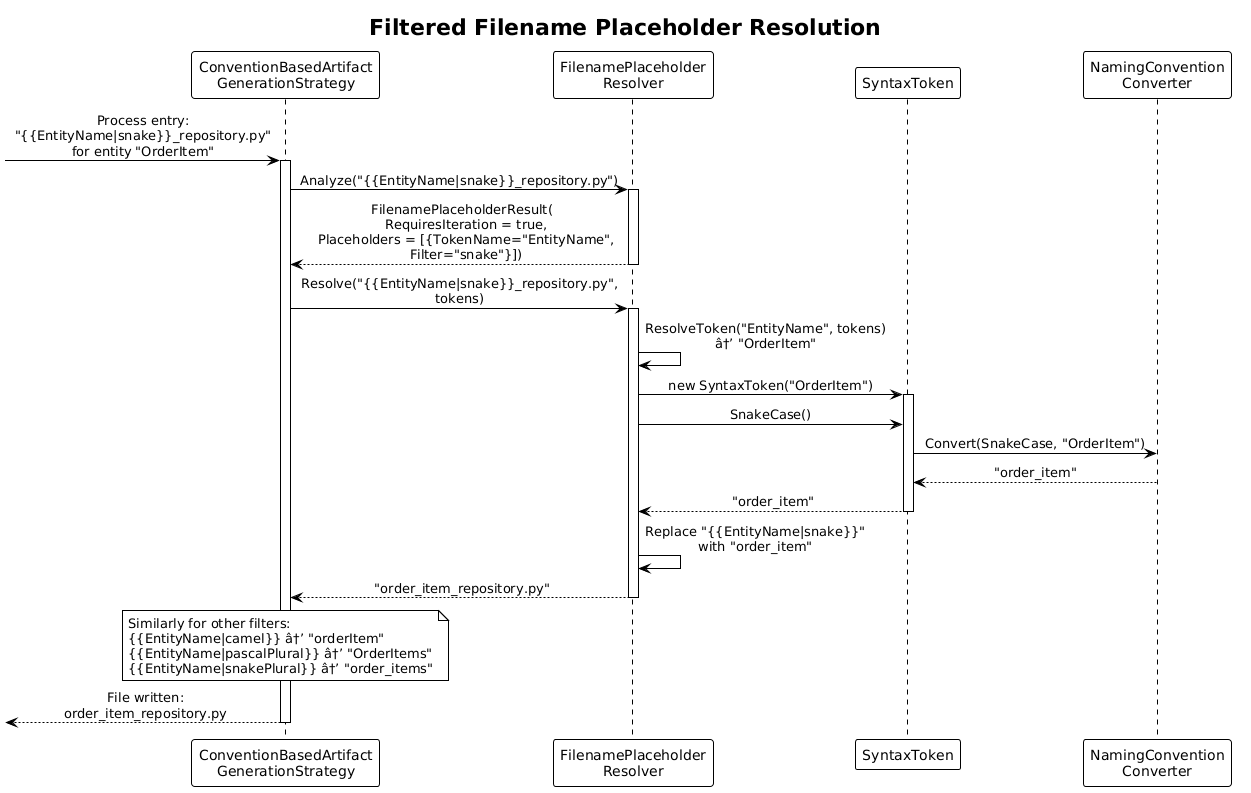

The diagram above was rendered by PlantUML. Its source (embedded in the PNG):
@startuml
!theme plain
skinparam sequenceMessageAlign center

title Filtered Filename Placeholder Resolution

participant "ConventionBasedArtifact\nGenerationStrategy" as strategy
participant "FilenamePlaceholder\nResolver" as resolver
participant "SyntaxToken" as syntaxToken
participant "NamingConvention\nConverter" as naming

[-> strategy : Process entry:\n"{{EntityName|snake}}_repository.py"\nfor entity "OrderItem"
activate strategy

strategy -> resolver : Analyze("{{EntityName|snake}}_repository.py")
activate resolver
resolver --> strategy : FilenamePlaceholderResult(\n  RequiresIteration = true,\n  Placeholders = [{TokenName="EntityName",\n  Filter="snake"}])
deactivate resolver

strategy -> resolver : Resolve("{{EntityName|snake}}_repository.py",\ntokens)
activate resolver

resolver -> resolver : ResolveToken("EntityName", tokens)\nâ†’ "OrderItem"

resolver -> syntaxToken : new SyntaxToken("OrderItem")
activate syntaxToken

resolver -> syntaxToken : SnakeCase()
syntaxToken -> naming : Convert(SnakeCase, "OrderItem")
naming --> syntaxToken : "order_item"
syntaxToken --> resolver : "order_item"
deactivate syntaxToken

resolver -> resolver : Replace "{{EntityName|snake}}"\nwith "order_item"

resolver --> strategy : "order_item_repository.py"
deactivate resolver

note over strategy
  Similarly for other filters:
  {{EntityName|camel}} â†’ "orderItem"
  {{EntityName|pascalPlural}} â†’ "OrderItems"
  {{EntityName|snakePlural}} â†’ "order_items"
end note

[<-- strategy : File written:\norder_item_repository.py
deactivate strategy
@enduml